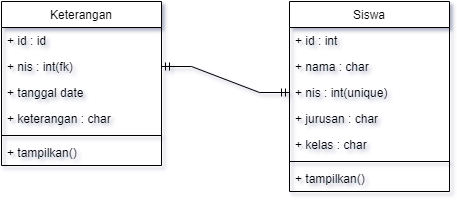

The diagram above was exported from draw.io. Its source (the exported page's mxGraphModel, read from the mxfile embedded in the PNG):
<mxGraphModel dx="880" dy="468" grid="1" gridSize="10" guides="1" tooltips="1" connect="1" arrows="1" fold="1" page="1" pageScale="1" pageWidth="827" pageHeight="1169" math="0" shadow="0">
  <root>
    <mxCell id="WIyWlLk6GJQsqaUBKTNV-0" />
    <mxCell id="WIyWlLk6GJQsqaUBKTNV-1" parent="WIyWlLk6GJQsqaUBKTNV-0" />
    <mxCell id="zkfFHV4jXpPFQw0GAbJ--0" value="Keterangan" style="swimlane;fontStyle=0;align=center;verticalAlign=top;childLayout=stackLayout;horizontal=1;startSize=26;horizontalStack=0;resizeParent=1;resizeLast=0;collapsible=1;marginBottom=0;rounded=0;shadow=0;strokeWidth=1;" parent="WIyWlLk6GJQsqaUBKTNV-1" vertex="1">
      <mxGeometry x="220" y="120" width="160" height="164" as="geometry">
        <mxRectangle x="230" y="140" width="160" height="26" as="alternateBounds" />
      </mxGeometry>
    </mxCell>
    <mxCell id="zkfFHV4jXpPFQw0GAbJ--1" value="+ id : id" style="text;align=left;verticalAlign=top;spacingLeft=4;spacingRight=4;overflow=hidden;rotatable=0;points=[[0,0.5],[1,0.5]];portConstraint=eastwest;" parent="zkfFHV4jXpPFQw0GAbJ--0" vertex="1">
      <mxGeometry y="26" width="160" height="26" as="geometry" />
    </mxCell>
    <mxCell id="zkfFHV4jXpPFQw0GAbJ--2" value="+ nis : int(fk)" style="text;align=left;verticalAlign=top;spacingLeft=4;spacingRight=4;overflow=hidden;rotatable=0;points=[[0,0.5],[1,0.5]];portConstraint=eastwest;rounded=0;shadow=0;html=0;" parent="zkfFHV4jXpPFQw0GAbJ--0" vertex="1">
      <mxGeometry y="52" width="160" height="26" as="geometry" />
    </mxCell>
    <mxCell id="zkfFHV4jXpPFQw0GAbJ--3" value="+ tanggal date&#10;" style="text;align=left;verticalAlign=top;spacingLeft=4;spacingRight=4;overflow=hidden;rotatable=0;points=[[0,0.5],[1,0.5]];portConstraint=eastwest;rounded=0;shadow=0;html=0;" parent="zkfFHV4jXpPFQw0GAbJ--0" vertex="1">
      <mxGeometry y="78" width="160" height="26" as="geometry" />
    </mxCell>
    <mxCell id="-siIEUDxdbuVquCSvHQw-0" value="+ keterangan : char" style="text;align=left;verticalAlign=top;spacingLeft=4;spacingRight=4;overflow=hidden;rotatable=0;points=[[0,0.5],[1,0.5]];portConstraint=eastwest;rounded=0;shadow=0;html=0;" vertex="1" parent="zkfFHV4jXpPFQw0GAbJ--0">
      <mxGeometry y="104" width="160" height="26" as="geometry" />
    </mxCell>
    <mxCell id="zkfFHV4jXpPFQw0GAbJ--4" value="" style="line;html=1;strokeWidth=1;align=left;verticalAlign=middle;spacingTop=-1;spacingLeft=3;spacingRight=3;rotatable=0;labelPosition=right;points=[];portConstraint=eastwest;" parent="zkfFHV4jXpPFQw0GAbJ--0" vertex="1">
      <mxGeometry y="130" width="160" height="8" as="geometry" />
    </mxCell>
    <mxCell id="zkfFHV4jXpPFQw0GAbJ--5" value="+ tampilkan()" style="text;align=left;verticalAlign=top;spacingLeft=4;spacingRight=4;overflow=hidden;rotatable=0;points=[[0,0.5],[1,0.5]];portConstraint=eastwest;" parent="zkfFHV4jXpPFQw0GAbJ--0" vertex="1">
      <mxGeometry y="138" width="160" height="26" as="geometry" />
    </mxCell>
    <mxCell id="zkfFHV4jXpPFQw0GAbJ--17" value="Siswa" style="swimlane;fontStyle=0;align=center;verticalAlign=top;childLayout=stackLayout;horizontal=1;startSize=26;horizontalStack=0;resizeParent=1;resizeLast=0;collapsible=1;marginBottom=0;rounded=0;shadow=0;strokeWidth=1;" parent="WIyWlLk6GJQsqaUBKTNV-1" vertex="1">
      <mxGeometry x="508" y="120" width="160" height="190" as="geometry">
        <mxRectangle x="550" y="140" width="160" height="26" as="alternateBounds" />
      </mxGeometry>
    </mxCell>
    <mxCell id="zkfFHV4jXpPFQw0GAbJ--18" value="+ id : int" style="text;align=left;verticalAlign=top;spacingLeft=4;spacingRight=4;overflow=hidden;rotatable=0;points=[[0,0.5],[1,0.5]];portConstraint=eastwest;" parent="zkfFHV4jXpPFQw0GAbJ--17" vertex="1">
      <mxGeometry y="26" width="160" height="26" as="geometry" />
    </mxCell>
    <mxCell id="zkfFHV4jXpPFQw0GAbJ--19" value="+ nama : char" style="text;align=left;verticalAlign=top;spacingLeft=4;spacingRight=4;overflow=hidden;rotatable=0;points=[[0,0.5],[1,0.5]];portConstraint=eastwest;rounded=0;shadow=0;html=0;" parent="zkfFHV4jXpPFQw0GAbJ--17" vertex="1">
      <mxGeometry y="52" width="160" height="26" as="geometry" />
    </mxCell>
    <mxCell id="zkfFHV4jXpPFQw0GAbJ--20" value="+ nis : int(unique)" style="text;align=left;verticalAlign=top;spacingLeft=4;spacingRight=4;overflow=hidden;rotatable=0;points=[[0,0.5],[1,0.5]];portConstraint=eastwest;rounded=0;shadow=0;html=0;" parent="zkfFHV4jXpPFQw0GAbJ--17" vertex="1">
      <mxGeometry y="78" width="160" height="26" as="geometry" />
    </mxCell>
    <mxCell id="zkfFHV4jXpPFQw0GAbJ--21" value="+ jurusan : char" style="text;align=left;verticalAlign=top;spacingLeft=4;spacingRight=4;overflow=hidden;rotatable=0;points=[[0,0.5],[1,0.5]];portConstraint=eastwest;rounded=0;shadow=0;html=0;" parent="zkfFHV4jXpPFQw0GAbJ--17" vertex="1">
      <mxGeometry y="104" width="160" height="26" as="geometry" />
    </mxCell>
    <mxCell id="zkfFHV4jXpPFQw0GAbJ--22" value="+ kelas : char" style="text;align=left;verticalAlign=top;spacingLeft=4;spacingRight=4;overflow=hidden;rotatable=0;points=[[0,0.5],[1,0.5]];portConstraint=eastwest;rounded=0;shadow=0;html=0;" parent="zkfFHV4jXpPFQw0GAbJ--17" vertex="1">
      <mxGeometry y="130" width="160" height="26" as="geometry" />
    </mxCell>
    <mxCell id="zkfFHV4jXpPFQw0GAbJ--23" value="" style="line;html=1;strokeWidth=1;align=left;verticalAlign=middle;spacingTop=-1;spacingLeft=3;spacingRight=3;rotatable=0;labelPosition=right;points=[];portConstraint=eastwest;" parent="zkfFHV4jXpPFQw0GAbJ--17" vertex="1">
      <mxGeometry y="156" width="160" height="8" as="geometry" />
    </mxCell>
    <mxCell id="zkfFHV4jXpPFQw0GAbJ--24" value="+ tampilkan()" style="text;align=left;verticalAlign=top;spacingLeft=4;spacingRight=4;overflow=hidden;rotatable=0;points=[[0,0.5],[1,0.5]];portConstraint=eastwest;" parent="zkfFHV4jXpPFQw0GAbJ--17" vertex="1">
      <mxGeometry y="164" width="160" height="26" as="geometry" />
    </mxCell>
    <mxCell id="-siIEUDxdbuVquCSvHQw-2" value="" style="edgeStyle=entityRelationEdgeStyle;fontSize=12;html=1;endArrow=ERmandOne;startArrow=ERmandOne;rounded=0;exitX=1;exitY=0.5;exitDx=0;exitDy=0;" edge="1" parent="WIyWlLk6GJQsqaUBKTNV-1" source="zkfFHV4jXpPFQw0GAbJ--2" target="zkfFHV4jXpPFQw0GAbJ--20">
      <mxGeometry width="100" height="100" relative="1" as="geometry">
        <mxPoint x="360" y="300" as="sourcePoint" />
        <mxPoint x="460" y="200" as="targetPoint" />
        <Array as="points">
          <mxPoint x="380" y="200" />
          <mxPoint x="390" y="190" />
        </Array>
      </mxGeometry>
    </mxCell>
  </root>
</mxGraphModel>